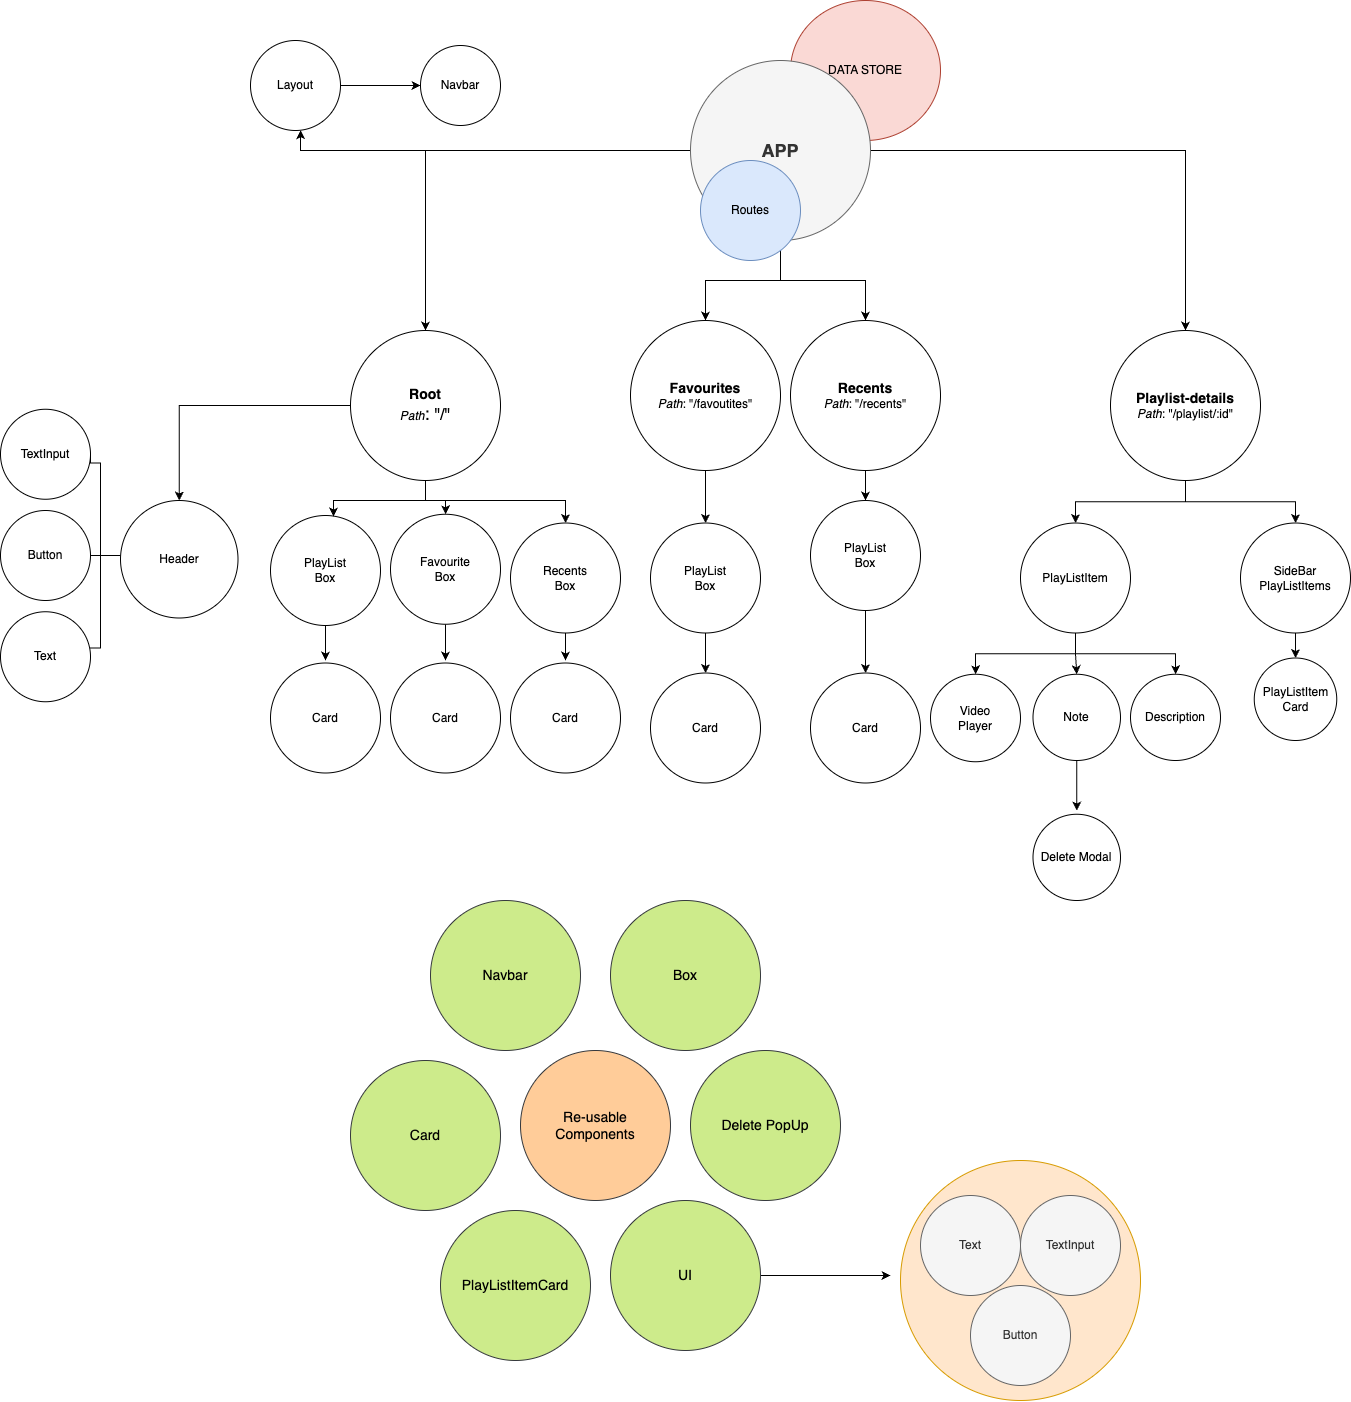

The diagram above was exported from draw.io. Its source (the exported page's mxGraphModel, read from the mxfile embedded in the PNG):
<mxGraphModel dx="3057" dy="1114" grid="1" gridSize="10" guides="1" tooltips="1" connect="1" arrows="1" fold="1" page="1" pageScale="1" pageWidth="1100" pageHeight="850" math="0" shadow="0">
  <root>
    <mxCell id="0" />
    <mxCell id="1" parent="0" />
    <mxCell id="xBG07S8GW1hTcQXNKbuM-7" value="" style="ellipse;whiteSpace=wrap;html=1;aspect=fixed;fillColor=#ffe6cc;strokeColor=#d79b00;" parent="1" vertex="1">
      <mxGeometry x="640" y="1170" width="240" height="240" as="geometry" />
    </mxCell>
    <mxCell id="alYNh9w-Eaemca9rWqDR-1" value="DATA STORE" style="ellipse;whiteSpace=wrap;html=1;fillColor=#fad9d5;strokeColor=#ae4132;" parent="1" vertex="1">
      <mxGeometry x="530" y="10" width="150" height="140" as="geometry" />
    </mxCell>
    <mxCell id="alYNh9w-Eaemca9rWqDR-82" style="edgeStyle=orthogonalEdgeStyle;rounded=0;orthogonalLoop=1;jettySize=auto;html=1;" parent="1" source="alYNh9w-Eaemca9rWqDR-2" target="alYNh9w-Eaemca9rWqDR-25" edge="1">
      <mxGeometry relative="1" as="geometry" />
    </mxCell>
    <mxCell id="alYNh9w-Eaemca9rWqDR-83" style="edgeStyle=orthogonalEdgeStyle;rounded=0;orthogonalLoop=1;jettySize=auto;html=1;entryX=0.5;entryY=0;entryDx=0;entryDy=0;" parent="1" source="alYNh9w-Eaemca9rWqDR-2" target="alYNh9w-Eaemca9rWqDR-64" edge="1">
      <mxGeometry relative="1" as="geometry" />
    </mxCell>
    <mxCell id="alYNh9w-Eaemca9rWqDR-85" style="edgeStyle=orthogonalEdgeStyle;rounded=0;orthogonalLoop=1;jettySize=auto;html=1;" parent="1" source="alYNh9w-Eaemca9rWqDR-2" target="alYNh9w-Eaemca9rWqDR-60" edge="1">
      <mxGeometry relative="1" as="geometry" />
    </mxCell>
    <mxCell id="alYNh9w-Eaemca9rWqDR-86" style="edgeStyle=orthogonalEdgeStyle;rounded=0;orthogonalLoop=1;jettySize=auto;html=1;" parent="1" source="alYNh9w-Eaemca9rWqDR-2" target="alYNh9w-Eaemca9rWqDR-54" edge="1">
      <mxGeometry relative="1" as="geometry" />
    </mxCell>
    <mxCell id="IG67k7YRYptXiywUdIxV-8" style="edgeStyle=orthogonalEdgeStyle;rounded=0;orthogonalLoop=1;jettySize=auto;html=1;" parent="1" source="alYNh9w-Eaemca9rWqDR-2" target="IG67k7YRYptXiywUdIxV-9" edge="1">
      <mxGeometry relative="1" as="geometry">
        <mxPoint x="40" y="160" as="targetPoint" />
        <Array as="points">
          <mxPoint x="40" y="160" />
        </Array>
      </mxGeometry>
    </mxCell>
    <mxCell id="alYNh9w-Eaemca9rWqDR-2" value="&lt;b&gt;&lt;font style=&quot;font-size: 18px;&quot;&gt;APP&lt;/font&gt;&lt;/b&gt;" style="ellipse;whiteSpace=wrap;html=1;aspect=fixed;fillColor=#f5f5f5;strokeColor=#666666;fontColor=#333333;" parent="1" vertex="1">
      <mxGeometry x="430" y="70" width="180" height="180" as="geometry" />
    </mxCell>
    <mxCell id="alYNh9w-Eaemca9rWqDR-53" value="" style="edgeStyle=orthogonalEdgeStyle;rounded=0;orthogonalLoop=1;jettySize=auto;html=1;endArrow=none;endFill=0;" parent="1" edge="1">
      <mxGeometry relative="1" as="geometry">
        <mxPoint x="-160" y="563" as="targetPoint" />
        <mxPoint x="-140" y="565" as="sourcePoint" />
      </mxGeometry>
    </mxCell>
    <mxCell id="IG67k7YRYptXiywUdIxV-7" style="edgeStyle=orthogonalEdgeStyle;rounded=0;orthogonalLoop=1;jettySize=auto;html=1;startArrow=classic;startFill=1;endArrow=none;endFill=0;" parent="1" source="alYNh9w-Eaemca9rWqDR-10" target="alYNh9w-Eaemca9rWqDR-25" edge="1">
      <mxGeometry relative="1" as="geometry">
        <Array as="points">
          <mxPoint x="-81" y="415" />
        </Array>
      </mxGeometry>
    </mxCell>
    <mxCell id="alYNh9w-Eaemca9rWqDR-10" value="Header" style="ellipse;whiteSpace=wrap;html=1;aspect=fixed;" parent="1" vertex="1">
      <mxGeometry x="-140" y="510" width="117.5" height="117.5" as="geometry" />
    </mxCell>
    <mxCell id="alYNh9w-Eaemca9rWqDR-32" style="edgeStyle=orthogonalEdgeStyle;rounded=0;orthogonalLoop=1;jettySize=auto;html=1;" parent="1" source="alYNh9w-Eaemca9rWqDR-11" edge="1">
      <mxGeometry relative="1" as="geometry">
        <mxPoint x="65" y="670" as="targetPoint" />
      </mxGeometry>
    </mxCell>
    <mxCell id="alYNh9w-Eaemca9rWqDR-11" value="PlayList&lt;div&gt;Box&lt;/div&gt;" style="ellipse;whiteSpace=wrap;html=1;aspect=fixed;direction=south;" parent="1" vertex="1">
      <mxGeometry x="10" y="525" width="110" height="110" as="geometry" />
    </mxCell>
    <mxCell id="alYNh9w-Eaemca9rWqDR-37" value="" style="edgeStyle=orthogonalEdgeStyle;rounded=0;orthogonalLoop=1;jettySize=auto;html=1;" parent="1" source="alYNh9w-Eaemca9rWqDR-12" edge="1">
      <mxGeometry relative="1" as="geometry">
        <mxPoint x="185.00000000000045" y="669.9999999999998" as="targetPoint" />
      </mxGeometry>
    </mxCell>
    <mxCell id="alYNh9w-Eaemca9rWqDR-12" value="Favourite&lt;div&gt;Box&lt;/div&gt;" style="ellipse;whiteSpace=wrap;html=1;aspect=fixed;direction=south;" parent="1" vertex="1">
      <mxGeometry x="130" y="523.75" width="110" height="110" as="geometry" />
    </mxCell>
    <mxCell id="alYNh9w-Eaemca9rWqDR-36" value="" style="edgeStyle=orthogonalEdgeStyle;rounded=0;orthogonalLoop=1;jettySize=auto;html=1;" parent="1" source="alYNh9w-Eaemca9rWqDR-13" edge="1">
      <mxGeometry relative="1" as="geometry">
        <mxPoint x="304.99999999999955" y="669.9999999999998" as="targetPoint" />
      </mxGeometry>
    </mxCell>
    <mxCell id="IG67k7YRYptXiywUdIxV-1" style="edgeStyle=orthogonalEdgeStyle;rounded=0;orthogonalLoop=1;jettySize=auto;html=1;startArrow=classic;startFill=1;endArrow=none;endFill=0;" parent="1" source="alYNh9w-Eaemca9rWqDR-13" target="alYNh9w-Eaemca9rWqDR-25" edge="1">
      <mxGeometry relative="1" as="geometry">
        <Array as="points">
          <mxPoint x="305" y="510" />
          <mxPoint x="165" y="510" />
        </Array>
      </mxGeometry>
    </mxCell>
    <mxCell id="alYNh9w-Eaemca9rWqDR-13" value="Recents&lt;div&gt;Box&lt;/div&gt;" style="ellipse;whiteSpace=wrap;html=1;aspect=fixed;direction=south;" parent="1" vertex="1">
      <mxGeometry x="250" y="532.5" width="110" height="110" as="geometry" />
    </mxCell>
    <mxCell id="alYNh9w-Eaemca9rWqDR-31" style="edgeStyle=orthogonalEdgeStyle;rounded=0;orthogonalLoop=1;jettySize=auto;html=1;entryX=0;entryY=0.5;entryDx=0;entryDy=0;" parent="1" source="alYNh9w-Eaemca9rWqDR-25" target="alYNh9w-Eaemca9rWqDR-12" edge="1">
      <mxGeometry relative="1" as="geometry" />
    </mxCell>
    <mxCell id="alYNh9w-Eaemca9rWqDR-25" value="&lt;b&gt;&lt;font style=&quot;font-size: 14px;&quot;&gt;Root&lt;/font&gt;&lt;/b&gt;&lt;div&gt;&lt;i style=&quot;&quot;&gt;&lt;font style=&quot;font-size: 12px;&quot;&gt;Path&lt;/font&gt;&lt;/i&gt;&lt;span style=&quot;font-size: 18px;&quot;&gt;: &lt;/span&gt;&lt;font size=&quot;3&quot;&gt;&quot;/&quot;&lt;/font&gt;&lt;/div&gt;" style="ellipse;whiteSpace=wrap;html=1;aspect=fixed;" parent="1" vertex="1">
      <mxGeometry x="90" y="340" width="150" height="150" as="geometry" />
    </mxCell>
    <mxCell id="alYNh9w-Eaemca9rWqDR-30" style="edgeStyle=orthogonalEdgeStyle;rounded=0;orthogonalLoop=1;jettySize=auto;html=1;entryX=0.009;entryY=0.427;entryDx=0;entryDy=0;entryPerimeter=0;" parent="1" source="alYNh9w-Eaemca9rWqDR-25" target="alYNh9w-Eaemca9rWqDR-11" edge="1">
      <mxGeometry relative="1" as="geometry" />
    </mxCell>
    <mxCell id="alYNh9w-Eaemca9rWqDR-33" value="Card" style="ellipse;whiteSpace=wrap;html=1;aspect=fixed;direction=south;" parent="1" vertex="1">
      <mxGeometry x="10" y="672.5" width="110" height="110" as="geometry" />
    </mxCell>
    <mxCell id="alYNh9w-Eaemca9rWqDR-34" value="Card" style="ellipse;whiteSpace=wrap;html=1;aspect=fixed;direction=south;" parent="1" vertex="1">
      <mxGeometry x="130" y="672.5" width="110" height="110" as="geometry" />
    </mxCell>
    <mxCell id="alYNh9w-Eaemca9rWqDR-35" value="Card" style="ellipse;whiteSpace=wrap;html=1;aspect=fixed;direction=south;" parent="1" vertex="1">
      <mxGeometry x="250" y="672.5" width="110" height="110" as="geometry" />
    </mxCell>
    <mxCell id="alYNh9w-Eaemca9rWqDR-38" value="TextInput" style="ellipse;whiteSpace=wrap;html=1;aspect=fixed;" parent="1" vertex="1">
      <mxGeometry x="-260" y="418.75" width="90" height="90" as="geometry" />
    </mxCell>
    <mxCell id="IG67k7YRYptXiywUdIxV-5" style="edgeStyle=orthogonalEdgeStyle;rounded=0;orthogonalLoop=1;jettySize=auto;html=1;endArrow=none;endFill=0;" parent="1" source="alYNh9w-Eaemca9rWqDR-40" edge="1">
      <mxGeometry relative="1" as="geometry">
        <mxPoint x="-160" y="565" as="targetPoint" />
      </mxGeometry>
    </mxCell>
    <mxCell id="alYNh9w-Eaemca9rWqDR-40" value="Button" style="ellipse;whiteSpace=wrap;html=1;aspect=fixed;" parent="1" vertex="1">
      <mxGeometry x="-260" y="520" width="90" height="90" as="geometry" />
    </mxCell>
    <mxCell id="alYNh9w-Eaemca9rWqDR-47" style="edgeStyle=orthogonalEdgeStyle;rounded=0;orthogonalLoop=1;jettySize=auto;html=1;entryX=1;entryY=0.5;entryDx=0;entryDy=0;endArrow=none;endFill=0;" parent="1" source="alYNh9w-Eaemca9rWqDR-41" target="alYNh9w-Eaemca9rWqDR-38" edge="1">
      <mxGeometry relative="1" as="geometry">
        <Array as="points">
          <mxPoint x="-160" y="657.5" />
          <mxPoint x="-160" y="472.5" />
        </Array>
      </mxGeometry>
    </mxCell>
    <mxCell id="alYNh9w-Eaemca9rWqDR-41" value="Text" style="ellipse;whiteSpace=wrap;html=1;aspect=fixed;" parent="1" vertex="1">
      <mxGeometry x="-260" y="621.25" width="90" height="90" as="geometry" />
    </mxCell>
    <mxCell id="alYNh9w-Eaemca9rWqDR-58" value="" style="edgeStyle=orthogonalEdgeStyle;rounded=0;orthogonalLoop=1;jettySize=auto;html=1;" parent="1" source="alYNh9w-Eaemca9rWqDR-54" target="alYNh9w-Eaemca9rWqDR-56" edge="1">
      <mxGeometry relative="1" as="geometry" />
    </mxCell>
    <mxCell id="alYNh9w-Eaemca9rWqDR-54" value="&lt;b&gt;&lt;font style=&quot;font-size: 14px;&quot;&gt;Favourites&lt;/font&gt;&lt;/b&gt;&lt;div&gt;&lt;font style=&quot;font-size: 12px;&quot;&gt;&lt;i style=&quot;&quot;&gt;Path&lt;/i&gt;: &quot;/favoutites&quot;&lt;/font&gt;&lt;br&gt;&lt;/div&gt;" style="ellipse;whiteSpace=wrap;html=1;aspect=fixed;" parent="1" vertex="1">
      <mxGeometry x="370" y="330" width="150" height="150" as="geometry" />
    </mxCell>
    <mxCell id="alYNh9w-Eaemca9rWqDR-55" style="edgeStyle=orthogonalEdgeStyle;rounded=0;orthogonalLoop=1;jettySize=auto;html=1;" parent="1" source="alYNh9w-Eaemca9rWqDR-56" edge="1">
      <mxGeometry relative="1" as="geometry">
        <mxPoint x="445" y="682.5" as="targetPoint" />
      </mxGeometry>
    </mxCell>
    <mxCell id="alYNh9w-Eaemca9rWqDR-56" value="PlayList&lt;div&gt;Box&lt;/div&gt;" style="ellipse;whiteSpace=wrap;html=1;aspect=fixed;direction=south;" parent="1" vertex="1">
      <mxGeometry x="390" y="532.5" width="110" height="110" as="geometry" />
    </mxCell>
    <mxCell id="alYNh9w-Eaemca9rWqDR-57" value="Card" style="ellipse;whiteSpace=wrap;html=1;aspect=fixed;direction=south;" parent="1" vertex="1">
      <mxGeometry x="390" y="682.5" width="110" height="110" as="geometry" />
    </mxCell>
    <mxCell id="alYNh9w-Eaemca9rWqDR-59" value="" style="edgeStyle=orthogonalEdgeStyle;rounded=0;orthogonalLoop=1;jettySize=auto;html=1;" parent="1" source="alYNh9w-Eaemca9rWqDR-60" target="alYNh9w-Eaemca9rWqDR-62" edge="1">
      <mxGeometry relative="1" as="geometry" />
    </mxCell>
    <mxCell id="alYNh9w-Eaemca9rWqDR-60" value="&lt;span style=&quot;font-size: 14px;&quot;&gt;&lt;b&gt;Recents&lt;/b&gt;&lt;/span&gt;&lt;br&gt;&lt;div&gt;&lt;font style=&quot;font-size: 12px;&quot;&gt;&lt;i style=&quot;&quot;&gt;Path&lt;/i&gt;: &quot;/recents&quot;&lt;/font&gt;&lt;br&gt;&lt;/div&gt;" style="ellipse;whiteSpace=wrap;html=1;aspect=fixed;" parent="1" vertex="1">
      <mxGeometry x="530" y="330" width="150" height="150" as="geometry" />
    </mxCell>
    <mxCell id="alYNh9w-Eaemca9rWqDR-61" style="edgeStyle=orthogonalEdgeStyle;rounded=0;orthogonalLoop=1;jettySize=auto;html=1;entryX=0;entryY=0.5;entryDx=0;entryDy=0;" parent="1" source="alYNh9w-Eaemca9rWqDR-62" target="alYNh9w-Eaemca9rWqDR-63" edge="1">
      <mxGeometry relative="1" as="geometry">
        <mxPoint x="605" y="652.5" as="targetPoint" />
      </mxGeometry>
    </mxCell>
    <mxCell id="alYNh9w-Eaemca9rWqDR-62" value="PlayList&lt;div&gt;Box&lt;/div&gt;" style="ellipse;whiteSpace=wrap;html=1;aspect=fixed;direction=south;" parent="1" vertex="1">
      <mxGeometry x="550" y="510" width="110" height="110" as="geometry" />
    </mxCell>
    <mxCell id="alYNh9w-Eaemca9rWqDR-63" value="Card" style="ellipse;whiteSpace=wrap;html=1;aspect=fixed;direction=south;" parent="1" vertex="1">
      <mxGeometry x="550" y="682.5" width="110" height="110" as="geometry" />
    </mxCell>
    <mxCell id="alYNh9w-Eaemca9rWqDR-77" value="" style="edgeStyle=orthogonalEdgeStyle;rounded=0;orthogonalLoop=1;jettySize=auto;html=1;" parent="1" source="alYNh9w-Eaemca9rWqDR-64" target="alYNh9w-Eaemca9rWqDR-69" edge="1">
      <mxGeometry relative="1" as="geometry" />
    </mxCell>
    <mxCell id="alYNh9w-Eaemca9rWqDR-81" style="edgeStyle=orthogonalEdgeStyle;rounded=0;orthogonalLoop=1;jettySize=auto;html=1;" parent="1" source="alYNh9w-Eaemca9rWqDR-64" target="alYNh9w-Eaemca9rWqDR-78" edge="1">
      <mxGeometry relative="1" as="geometry" />
    </mxCell>
    <mxCell id="alYNh9w-Eaemca9rWqDR-64" value="&lt;span style=&quot;font-size: 14px;&quot;&gt;&lt;b&gt;Playlist-details&lt;/b&gt;&lt;/span&gt;&lt;br&gt;&lt;div&gt;&lt;font style=&quot;font-size: 12px;&quot;&gt;&lt;i style=&quot;&quot;&gt;Path&lt;/i&gt;: &quot;/playlist/:id&quot;&lt;/font&gt;&lt;br&gt;&lt;/div&gt;" style="ellipse;whiteSpace=wrap;html=1;aspect=fixed;" parent="1" vertex="1">
      <mxGeometry x="850" y="340" width="150" height="150" as="geometry" />
    </mxCell>
    <mxCell id="alYNh9w-Eaemca9rWqDR-74" style="edgeStyle=orthogonalEdgeStyle;rounded=0;orthogonalLoop=1;jettySize=auto;html=1;entryX=0.5;entryY=0;entryDx=0;entryDy=0;" parent="1" source="alYNh9w-Eaemca9rWqDR-69" target="alYNh9w-Eaemca9rWqDR-70" edge="1">
      <mxGeometry relative="1" as="geometry" />
    </mxCell>
    <mxCell id="alYNh9w-Eaemca9rWqDR-75" style="edgeStyle=orthogonalEdgeStyle;rounded=0;orthogonalLoop=1;jettySize=auto;html=1;entryX=0.5;entryY=0;entryDx=0;entryDy=0;" parent="1" source="alYNh9w-Eaemca9rWqDR-69" target="alYNh9w-Eaemca9rWqDR-73" edge="1">
      <mxGeometry relative="1" as="geometry" />
    </mxCell>
    <mxCell id="alYNh9w-Eaemca9rWqDR-76" value="" style="edgeStyle=orthogonalEdgeStyle;rounded=0;orthogonalLoop=1;jettySize=auto;html=1;" parent="1" source="alYNh9w-Eaemca9rWqDR-69" target="alYNh9w-Eaemca9rWqDR-72" edge="1">
      <mxGeometry relative="1" as="geometry" />
    </mxCell>
    <mxCell id="alYNh9w-Eaemca9rWqDR-69" value="PlayListItem" style="ellipse;whiteSpace=wrap;html=1;aspect=fixed;direction=south;" parent="1" vertex="1">
      <mxGeometry x="760" y="532.5" width="110" height="110" as="geometry" />
    </mxCell>
    <mxCell id="alYNh9w-Eaemca9rWqDR-70" value="Video&lt;div&gt;Player&lt;/div&gt;" style="ellipse;whiteSpace=wrap;html=1;" parent="1" vertex="1">
      <mxGeometry x="670" y="683.75" width="90" height="87.5" as="geometry" />
    </mxCell>
    <mxCell id="ciD1WOzXYW4StS4LH025-4" style="edgeStyle=orthogonalEdgeStyle;rounded=0;orthogonalLoop=1;jettySize=auto;html=1;" parent="1" source="alYNh9w-Eaemca9rWqDR-72" edge="1">
      <mxGeometry relative="1" as="geometry">
        <mxPoint x="816.2499999999995" y="820" as="targetPoint" />
      </mxGeometry>
    </mxCell>
    <mxCell id="alYNh9w-Eaemca9rWqDR-72" value="Note" style="ellipse;whiteSpace=wrap;html=1;" parent="1" vertex="1">
      <mxGeometry x="772.5" y="683.75" width="87.5" height="86.25" as="geometry" />
    </mxCell>
    <mxCell id="alYNh9w-Eaemca9rWqDR-73" value="Description" style="ellipse;whiteSpace=wrap;html=1;" parent="1" vertex="1">
      <mxGeometry x="870" y="683.75" width="90" height="86.25" as="geometry" />
    </mxCell>
    <mxCell id="alYNh9w-Eaemca9rWqDR-80" value="" style="edgeStyle=orthogonalEdgeStyle;rounded=0;orthogonalLoop=1;jettySize=auto;html=1;" parent="1" source="alYNh9w-Eaemca9rWqDR-78" edge="1">
      <mxGeometry relative="1" as="geometry">
        <mxPoint x="1035" y="667.5" as="targetPoint" />
      </mxGeometry>
    </mxCell>
    <mxCell id="alYNh9w-Eaemca9rWqDR-78" value="SideBar&lt;div&gt;PlayListItems&lt;/div&gt;" style="ellipse;whiteSpace=wrap;html=1;aspect=fixed;direction=south;" parent="1" vertex="1">
      <mxGeometry x="980" y="532.5" width="110" height="110" as="geometry" />
    </mxCell>
    <mxCell id="alYNh9w-Eaemca9rWqDR-79" value="PlayListItem&lt;div&gt;Card&lt;/div&gt;" style="ellipse;whiteSpace=wrap;html=1;aspect=fixed;direction=south;" parent="1" vertex="1">
      <mxGeometry x="993.75" y="667.5" width="82.5" height="82.5" as="geometry" />
    </mxCell>
    <mxCell id="alYNh9w-Eaemca9rWqDR-87" value="&lt;font style=&quot;font-size: 14px;&quot;&gt;Re-usable&lt;/font&gt;&lt;div&gt;&lt;font style=&quot;font-size: 14px;&quot;&gt;Components&lt;/font&gt;&lt;/div&gt;" style="ellipse;whiteSpace=wrap;html=1;aspect=fixed;fillColor=#ffcc99;strokeColor=#36393d;" parent="1" vertex="1">
      <mxGeometry x="260" y="1060" width="150" height="150" as="geometry" />
    </mxCell>
    <mxCell id="alYNh9w-Eaemca9rWqDR-88" value="&lt;span style=&quot;font-size: 14px;&quot;&gt;Card&lt;/span&gt;" style="ellipse;whiteSpace=wrap;html=1;aspect=fixed;fillColor=#cdeb8b;strokeColor=#36393d;" parent="1" vertex="1">
      <mxGeometry x="90" y="1070" width="150" height="150" as="geometry" />
    </mxCell>
    <mxCell id="alYNh9w-Eaemca9rWqDR-90" value="&lt;span style=&quot;font-size: 14px;&quot;&gt;PlayListItemCard&lt;/span&gt;" style="ellipse;whiteSpace=wrap;html=1;aspect=fixed;fillColor=#cdeb8b;strokeColor=#36393d;" parent="1" vertex="1">
      <mxGeometry x="180" y="1220" width="150" height="150" as="geometry" />
    </mxCell>
    <mxCell id="alYNh9w-Eaemca9rWqDR-92" value="&lt;span style=&quot;font-size: 14px;&quot;&gt;Navbar&lt;/span&gt;" style="ellipse;whiteSpace=wrap;html=1;aspect=fixed;fillColor=#cdeb8b;strokeColor=#36393d;" parent="1" vertex="1">
      <mxGeometry x="170" y="910" width="150" height="150" as="geometry" />
    </mxCell>
    <mxCell id="alYNh9w-Eaemca9rWqDR-93" value="&lt;span style=&quot;font-size: 14px;&quot;&gt;Box&lt;/span&gt;" style="ellipse;whiteSpace=wrap;html=1;aspect=fixed;fillColor=#cdeb8b;strokeColor=#36393d;" parent="1" vertex="1">
      <mxGeometry x="350" y="910" width="150" height="150" as="geometry" />
    </mxCell>
    <mxCell id="alYNh9w-Eaemca9rWqDR-97" value="Routes" style="ellipse;whiteSpace=wrap;html=1;aspect=fixed;fillColor=#dae8fc;strokeColor=#6c8ebf;" parent="1" vertex="1">
      <mxGeometry x="440" y="170" width="100" height="100" as="geometry" />
    </mxCell>
    <mxCell id="IG67k7YRYptXiywUdIxV-11" value="" style="edgeStyle=orthogonalEdgeStyle;rounded=0;orthogonalLoop=1;jettySize=auto;html=1;" parent="1" source="IG67k7YRYptXiywUdIxV-9" target="IG67k7YRYptXiywUdIxV-10" edge="1">
      <mxGeometry relative="1" as="geometry" />
    </mxCell>
    <mxCell id="IG67k7YRYptXiywUdIxV-9" value="Layout" style="ellipse;whiteSpace=wrap;html=1;aspect=fixed;" parent="1" vertex="1">
      <mxGeometry x="-10" y="50" width="90" height="90" as="geometry" />
    </mxCell>
    <mxCell id="IG67k7YRYptXiywUdIxV-10" value="Navbar" style="ellipse;whiteSpace=wrap;html=1;aspect=fixed;" parent="1" vertex="1">
      <mxGeometry x="160" y="55" width="80" height="80" as="geometry" />
    </mxCell>
    <mxCell id="ciD1WOzXYW4StS4LH025-3" style="edgeStyle=orthogonalEdgeStyle;rounded=0;orthogonalLoop=1;jettySize=auto;html=1;" parent="1" source="xBG07S8GW1hTcQXNKbuM-2" edge="1">
      <mxGeometry relative="1" as="geometry">
        <mxPoint x="629.9999999999995" y="1285" as="targetPoint" />
      </mxGeometry>
    </mxCell>
    <mxCell id="xBG07S8GW1hTcQXNKbuM-2" value="&lt;span style=&quot;font-size: 14px;&quot;&gt;UI&lt;/span&gt;" style="ellipse;whiteSpace=wrap;html=1;aspect=fixed;fillColor=#cdeb8b;strokeColor=#36393d;" parent="1" vertex="1">
      <mxGeometry x="350" y="1210" width="150" height="150" as="geometry" />
    </mxCell>
    <mxCell id="xBG07S8GW1hTcQXNKbuM-4" value="Button" style="ellipse;whiteSpace=wrap;html=1;aspect=fixed;fillColor=#f5f5f5;fontColor=#333333;strokeColor=#666666;" parent="1" vertex="1">
      <mxGeometry x="710" y="1295" width="100" height="100" as="geometry" />
    </mxCell>
    <mxCell id="xBG07S8GW1hTcQXNKbuM-5" value="TextInput" style="ellipse;whiteSpace=wrap;html=1;aspect=fixed;fillColor=#f5f5f5;fontColor=#333333;strokeColor=#666666;" parent="1" vertex="1">
      <mxGeometry x="760" y="1205" width="100" height="100" as="geometry" />
    </mxCell>
    <mxCell id="xBG07S8GW1hTcQXNKbuM-6" value="Text" style="ellipse;whiteSpace=wrap;html=1;aspect=fixed;fillColor=#f5f5f5;fontColor=#333333;strokeColor=#666666;" parent="1" vertex="1">
      <mxGeometry x="660" y="1205" width="100" height="100" as="geometry" />
    </mxCell>
    <mxCell id="ciD1WOzXYW4StS4LH025-1" value="&lt;span style=&quot;font-size: 14px;&quot;&gt;Delete PopUp&lt;/span&gt;" style="ellipse;whiteSpace=wrap;html=1;aspect=fixed;fillColor=#cdeb8b;strokeColor=#36393d;" parent="1" vertex="1">
      <mxGeometry x="430" y="1060" width="150" height="150" as="geometry" />
    </mxCell>
    <mxCell id="ciD1WOzXYW4StS4LH025-5" value="Delete Modal" style="ellipse;whiteSpace=wrap;html=1;" parent="1" vertex="1">
      <mxGeometry x="772.5" y="823.75" width="87.5" height="86.25" as="geometry" />
    </mxCell>
  </root>
</mxGraphModel>